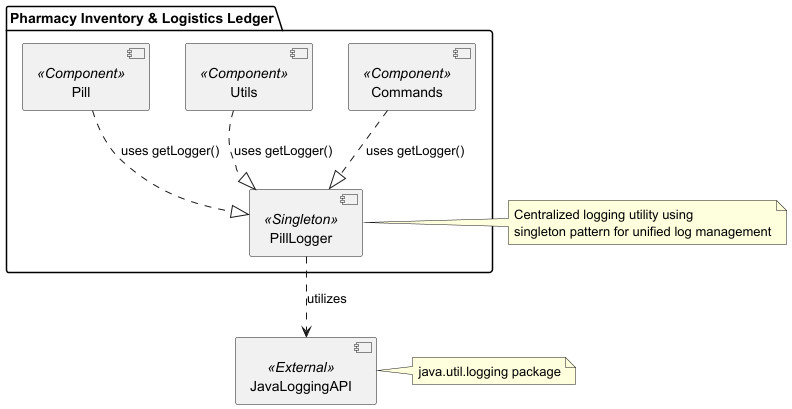

The diagram above was rendered by PlantUML. Its source (embedded in the PNG):
@startuml

package "Pharmacy Inventory & Logistics Ledger" {
    [Commands] <<Component>>
    [Utils] <<Component>>
    [Pill] <<Component>>
    [PillLogger] <<Singleton>>
}

[JavaLoggingAPI] <<External>>

[Commands] ..|> [PillLogger] : uses getLogger()
[Utils] ..|> [PillLogger] : uses getLogger()
[Pill] ..|> [PillLogger] : uses getLogger()
[PillLogger] ..> [JavaLoggingAPI] : utilizes

note right of PillLogger
    Centralized logging utility using
    singleton pattern for unified log management
end note

note right of JavaLoggingAPI
    java.util.logging package
end note

@enduml